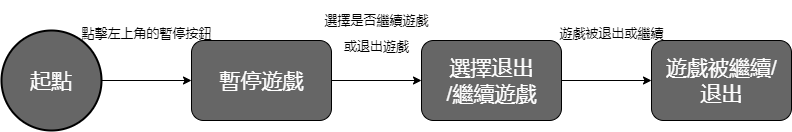

The diagram above was exported from draw.io. Its source (the exported page's mxGraphModel, read from the mxfile embedded in the PNG):
<mxGraphModel dx="1038" dy="641" grid="1" gridSize="10" guides="1" tooltips="1" connect="1" arrows="1" fold="1" page="1" pageScale="1" pageWidth="827" pageHeight="1169" math="0" shadow="0">
  <root>
    <mxCell id="0" />
    <mxCell id="1" parent="0" />
    <mxCell id="E6gIzm3kpz8m7cN5y3_D-1" style="edgeStyle=orthogonalEdgeStyle;rounded=0;orthogonalLoop=1;jettySize=auto;html=1;exitX=1;exitY=0.5;exitDx=0;exitDy=0;exitPerimeter=0;entryX=0;entryY=0.5;entryDx=0;entryDy=0;fontSize=21;fontColor=#FFFFFF;" parent="1" source="E6gIzm3kpz8m7cN5y3_D-2" target="E6gIzm3kpz8m7cN5y3_D-4" edge="1">
      <mxGeometry relative="1" as="geometry" />
    </mxCell>
    <mxCell id="E6gIzm3kpz8m7cN5y3_D-2" value="&lt;font style=&quot;font-size: 21px;&quot; color=&quot;#ffffff&quot;&gt;起點&lt;/font&gt;" style="strokeWidth=2;html=1;shape=mxgraph.flowchart.start_2;whiteSpace=wrap;fillColor=#666666;" parent="1" vertex="1">
      <mxGeometry x="10" y="150" width="100" height="100" as="geometry" />
    </mxCell>
    <mxCell id="E6gIzm3kpz8m7cN5y3_D-3" style="edgeStyle=orthogonalEdgeStyle;rounded=0;orthogonalLoop=1;jettySize=auto;html=1;exitX=1;exitY=0.5;exitDx=0;exitDy=0;entryX=0;entryY=0.5;entryDx=0;entryDy=0;fontSize=21;fontColor=#FFFFFF;" parent="1" source="E6gIzm3kpz8m7cN5y3_D-4" target="E6gIzm3kpz8m7cN5y3_D-6" edge="1">
      <mxGeometry relative="1" as="geometry" />
    </mxCell>
    <mxCell id="E6gIzm3kpz8m7cN5y3_D-4" value="暫停遊戲" style="html=1;dashed=0;whitespace=wrap;fontSize=21;fontColor=#FFFFFF;fillColor=#666666;gradientColor=none;rounded=1;" parent="1" vertex="1">
      <mxGeometry x="200" y="160" width="140" height="80" as="geometry" />
    </mxCell>
    <mxCell id="E6gIzm3kpz8m7cN5y3_D-5" style="edgeStyle=orthogonalEdgeStyle;rounded=0;orthogonalLoop=1;jettySize=auto;html=1;exitX=1;exitY=0.5;exitDx=0;exitDy=0;fontSize=21;fontColor=#FFFFFF;" parent="1" source="E6gIzm3kpz8m7cN5y3_D-6" target="E6gIzm3kpz8m7cN5y3_D-7" edge="1">
      <mxGeometry relative="1" as="geometry" />
    </mxCell>
    <mxCell id="E6gIzm3kpz8m7cN5y3_D-6" value="選擇退出&lt;br&gt;/繼續遊戲" style="html=1;dashed=0;whitespace=wrap;fontSize=21;fontColor=#FFFFFF;fillColor=#666666;gradientColor=none;rounded=1;" parent="1" vertex="1">
      <mxGeometry x="430" y="160" width="140" height="80" as="geometry" />
    </mxCell>
    <mxCell id="E6gIzm3kpz8m7cN5y3_D-7" value="遊戲被繼續/&lt;br&gt;退出" style="html=1;dashed=0;whitespace=wrap;fontSize=21;fontColor=#FFFFFF;fillColor=#666666;gradientColor=none;rounded=1;" parent="1" vertex="1">
      <mxGeometry x="660" y="160" width="140" height="80" as="geometry" />
    </mxCell>
    <mxCell id="E6gIzm3kpz8m7cN5y3_D-8" value="&lt;font style=&quot;font-size: 13px;&quot; color=&quot;#000000&quot;&gt;點擊左上角的暫停按鈕&lt;/font&gt;" style="text;html=1;align=center;verticalAlign=middle;resizable=0;points=[];autosize=1;strokeColor=none;fillColor=none;fontSize=21;fontColor=#FFFFFF;" parent="1" vertex="1">
      <mxGeometry x="80" y="130" width="150" height="40" as="geometry" />
    </mxCell>
    <mxCell id="E6gIzm3kpz8m7cN5y3_D-9" value="&lt;font color=&quot;#000000&quot; style=&quot;font-size: 13px;&quot;&gt;&lt;font style=&quot;font-size: 13px;&quot;&gt;選擇是否繼續遊戲&lt;br&gt;&lt;/font&gt;或退出遊戲&lt;/font&gt;" style="text;html=1;align=center;verticalAlign=middle;resizable=0;points=[];autosize=1;strokeColor=none;fillColor=none;fontSize=21;fontColor=#FFFFFF;" parent="1" vertex="1">
      <mxGeometry x="320" y="120" width="130" height="60" as="geometry" />
    </mxCell>
    <mxCell id="E6gIzm3kpz8m7cN5y3_D-10" value="&lt;font color=&quot;#000000&quot;&gt;&lt;span style=&quot;font-size: 13px;&quot;&gt;遊戲被退出或繼續&lt;/span&gt;&lt;/font&gt;" style="text;html=1;align=center;verticalAlign=middle;resizable=0;points=[];autosize=1;strokeColor=none;fillColor=none;fontSize=21;fontColor=#FFFFFF;" parent="1" vertex="1">
      <mxGeometry x="555" y="130" width="130" height="40" as="geometry" />
    </mxCell>
  </root>
</mxGraphModel>